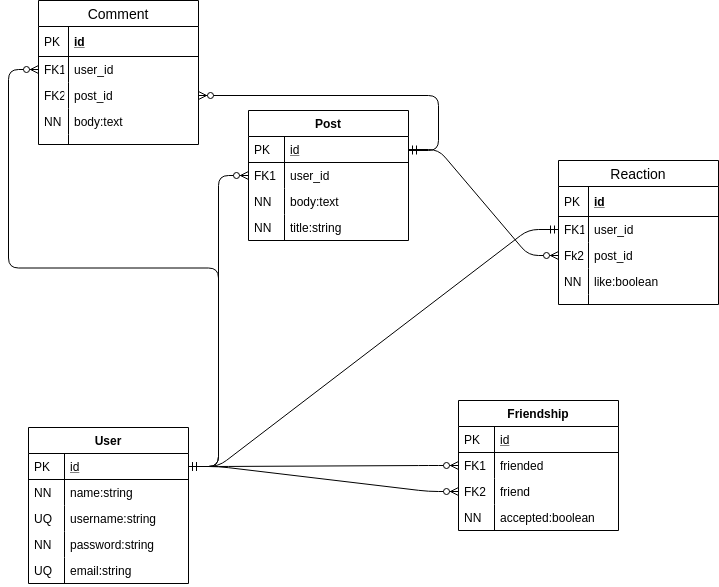

The diagram above was exported from draw.io. Its source (the exported page's mxGraphModel, read from the mxfile embedded in the PNG):
<mxGraphModel dx="1102" dy="589" grid="1" gridSize="10" guides="1" tooltips="1" connect="1" arrows="1" fold="1" page="1" pageScale="1" pageWidth="827" pageHeight="1169" math="0" shadow="0">
  <root>
    <mxCell id="WIyWlLk6GJQsqaUBKTNV-0" />
    <mxCell id="WIyWlLk6GJQsqaUBKTNV-1" parent="WIyWlLk6GJQsqaUBKTNV-0" />
    <mxCell id="u5LxqYKK7Z_KzoyEPTpP-0" value="" style="edgeStyle=entityRelationEdgeStyle;fontSize=12;html=1;endArrow=ERzeroToMany;startArrow=ERmandOne;entryX=0;entryY=0.5;entryDx=0;entryDy=0;exitX=1;exitY=0.5;exitDx=0;exitDy=0;" edge="1" parent="WIyWlLk6GJQsqaUBKTNV-1" source="zkfFHV4jXpPFQw0GAbJ--52" target="zkfFHV4jXpPFQw0GAbJ--67">
      <mxGeometry width="100" height="100" relative="1" as="geometry">
        <mxPoint x="200" y="420" as="sourcePoint" />
        <mxPoint x="300" y="320" as="targetPoint" />
      </mxGeometry>
    </mxCell>
    <mxCell id="u5LxqYKK7Z_KzoyEPTpP-5" value="" style="edgeStyle=entityRelationEdgeStyle;fontSize=12;html=1;endArrow=ERzeroToMany;startArrow=ERmandOne;entryX=0;entryY=0.5;entryDx=0;entryDy=0;exitX=1;exitY=0.5;exitDx=0;exitDy=0;" edge="1" parent="WIyWlLk6GJQsqaUBKTNV-1" source="zkfFHV4jXpPFQw0GAbJ--52" target="zkfFHV4jXpPFQw0GAbJ--69">
      <mxGeometry width="100" height="100" relative="1" as="geometry">
        <mxPoint x="200" y="427.5" as="sourcePoint" />
        <mxPoint x="400" y="442.5" as="targetPoint" />
      </mxGeometry>
    </mxCell>
    <mxCell id="u5LxqYKK7Z_KzoyEPTpP-6" value="" style="edgeStyle=entityRelationEdgeStyle;fontSize=12;html=1;endArrow=ERzeroToMany;startArrow=ERmandOne;entryX=0;entryY=0.5;entryDx=0;entryDy=0;exitX=1;exitY=0.5;exitDx=0;exitDy=0;" edge="1" parent="WIyWlLk6GJQsqaUBKTNV-1" source="zkfFHV4jXpPFQw0GAbJ--52" target="zkfFHV4jXpPFQw0GAbJ--59">
      <mxGeometry width="100" height="100" relative="1" as="geometry">
        <mxPoint x="210" y="430" as="sourcePoint" />
        <mxPoint x="410" y="445" as="targetPoint" />
      </mxGeometry>
    </mxCell>
    <mxCell id="u5LxqYKK7Z_KzoyEPTpP-11" value="Comment" style="swimlane;fontStyle=0;childLayout=stackLayout;horizontal=1;startSize=26;horizontalStack=0;resizeParent=1;resizeParentMax=0;resizeLast=0;collapsible=1;marginBottom=0;align=center;fontSize=14;" vertex="1" parent="WIyWlLk6GJQsqaUBKTNV-1">
      <mxGeometry x="50" y="80" width="160" height="144" as="geometry" />
    </mxCell>
    <mxCell id="u5LxqYKK7Z_KzoyEPTpP-12" value="id" style="shape=partialRectangle;top=0;left=0;right=0;bottom=1;align=left;verticalAlign=middle;fillColor=none;spacingLeft=34;spacingRight=4;overflow=hidden;rotatable=0;points=[[0,0.5],[1,0.5]];portConstraint=eastwest;dropTarget=0;fontStyle=5;fontSize=12;" vertex="1" parent="u5LxqYKK7Z_KzoyEPTpP-11">
      <mxGeometry y="26" width="160" height="30" as="geometry" />
    </mxCell>
    <mxCell id="u5LxqYKK7Z_KzoyEPTpP-13" value="PK" style="shape=partialRectangle;top=0;left=0;bottom=0;fillColor=none;align=left;verticalAlign=middle;spacingLeft=4;spacingRight=4;overflow=hidden;rotatable=0;points=[];portConstraint=eastwest;part=1;fontSize=12;" vertex="1" connectable="0" parent="u5LxqYKK7Z_KzoyEPTpP-12">
      <mxGeometry width="30" height="30" as="geometry" />
    </mxCell>
    <mxCell id="u5LxqYKK7Z_KzoyEPTpP-14" value="user_id" style="shape=partialRectangle;top=0;left=0;right=0;bottom=0;align=left;verticalAlign=top;fillColor=none;spacingLeft=34;spacingRight=4;overflow=hidden;rotatable=0;points=[[0,0.5],[1,0.5]];portConstraint=eastwest;dropTarget=0;fontSize=12;" vertex="1" parent="u5LxqYKK7Z_KzoyEPTpP-11">
      <mxGeometry y="56" width="160" height="26" as="geometry" />
    </mxCell>
    <mxCell id="u5LxqYKK7Z_KzoyEPTpP-15" value="FK1" style="shape=partialRectangle;top=0;left=0;bottom=0;fillColor=none;align=left;verticalAlign=top;spacingLeft=4;spacingRight=4;overflow=hidden;rotatable=0;points=[];portConstraint=eastwest;part=1;fontSize=12;" vertex="1" connectable="0" parent="u5LxqYKK7Z_KzoyEPTpP-14">
      <mxGeometry width="30" height="26" as="geometry" />
    </mxCell>
    <mxCell id="u5LxqYKK7Z_KzoyEPTpP-16" value="post_id" style="shape=partialRectangle;top=0;left=0;right=0;bottom=0;align=left;verticalAlign=top;fillColor=none;spacingLeft=34;spacingRight=4;overflow=hidden;rotatable=0;points=[[0,0.5],[1,0.5]];portConstraint=eastwest;dropTarget=0;fontSize=12;" vertex="1" parent="u5LxqYKK7Z_KzoyEPTpP-11">
      <mxGeometry y="82" width="160" height="26" as="geometry" />
    </mxCell>
    <mxCell id="u5LxqYKK7Z_KzoyEPTpP-17" value="FK2" style="shape=partialRectangle;top=0;left=0;bottom=0;fillColor=none;align=left;verticalAlign=top;spacingLeft=4;spacingRight=4;overflow=hidden;rotatable=0;points=[];portConstraint=eastwest;part=1;fontSize=12;" vertex="1" connectable="0" parent="u5LxqYKK7Z_KzoyEPTpP-16">
      <mxGeometry width="30" height="26" as="geometry" />
    </mxCell>
    <mxCell id="u5LxqYKK7Z_KzoyEPTpP-18" value="body:text" style="shape=partialRectangle;top=0;left=0;right=0;bottom=0;align=left;verticalAlign=top;fillColor=none;spacingLeft=34;spacingRight=4;overflow=hidden;rotatable=0;points=[[0,0.5],[1,0.5]];portConstraint=eastwest;dropTarget=0;fontSize=12;" vertex="1" parent="u5LxqYKK7Z_KzoyEPTpP-11">
      <mxGeometry y="108" width="160" height="26" as="geometry" />
    </mxCell>
    <mxCell id="u5LxqYKK7Z_KzoyEPTpP-19" value="NN" style="shape=partialRectangle;top=0;left=0;bottom=0;fillColor=none;align=left;verticalAlign=top;spacingLeft=4;spacingRight=4;overflow=hidden;rotatable=0;points=[];portConstraint=eastwest;part=1;fontSize=12;" vertex="1" connectable="0" parent="u5LxqYKK7Z_KzoyEPTpP-18">
      <mxGeometry width="30" height="26" as="geometry" />
    </mxCell>
    <mxCell id="u5LxqYKK7Z_KzoyEPTpP-20" value="" style="shape=partialRectangle;top=0;left=0;right=0;bottom=0;align=left;verticalAlign=top;fillColor=none;spacingLeft=34;spacingRight=4;overflow=hidden;rotatable=0;points=[[0,0.5],[1,0.5]];portConstraint=eastwest;dropTarget=0;fontSize=12;" vertex="1" parent="u5LxqYKK7Z_KzoyEPTpP-11">
      <mxGeometry y="134" width="160" height="10" as="geometry" />
    </mxCell>
    <mxCell id="u5LxqYKK7Z_KzoyEPTpP-21" value="" style="shape=partialRectangle;top=0;left=0;bottom=0;fillColor=none;align=left;verticalAlign=top;spacingLeft=4;spacingRight=4;overflow=hidden;rotatable=0;points=[];portConstraint=eastwest;part=1;fontSize=12;" vertex="1" connectable="0" parent="u5LxqYKK7Z_KzoyEPTpP-20">
      <mxGeometry width="30" height="10" as="geometry" />
    </mxCell>
    <mxCell id="u5LxqYKK7Z_KzoyEPTpP-23" value="" style="edgeStyle=entityRelationEdgeStyle;fontSize=12;html=1;endArrow=ERzeroToMany;startArrow=ERmandOne;entryX=0;entryY=0.5;entryDx=0;entryDy=0;exitX=1;exitY=0.5;exitDx=0;exitDy=0;" edge="1" parent="WIyWlLk6GJQsqaUBKTNV-1" source="zkfFHV4jXpPFQw0GAbJ--52" target="u5LxqYKK7Z_KzoyEPTpP-14">
      <mxGeometry width="100" height="100" relative="1" as="geometry">
        <mxPoint x="20" y="350" as="sourcePoint" />
        <mxPoint x="460" y="310" as="targetPoint" />
      </mxGeometry>
    </mxCell>
    <mxCell id="zkfFHV4jXpPFQw0GAbJ--56" value="Post" style="swimlane;fontStyle=1;childLayout=stackLayout;horizontal=1;startSize=26;horizontalStack=0;resizeParent=1;resizeLast=0;collapsible=1;marginBottom=0;rounded=0;shadow=0;strokeWidth=1;" parent="WIyWlLk6GJQsqaUBKTNV-1" vertex="1">
      <mxGeometry x="260" y="190" width="160" height="130" as="geometry">
        <mxRectangle x="260" y="80" width="160" height="26" as="alternateBounds" />
      </mxGeometry>
    </mxCell>
    <mxCell id="zkfFHV4jXpPFQw0GAbJ--57" value="id" style="shape=partialRectangle;top=0;left=0;right=0;bottom=1;align=left;verticalAlign=top;fillColor=none;spacingLeft=40;spacingRight=4;overflow=hidden;rotatable=0;points=[[0,0.5],[1,0.5]];portConstraint=eastwest;dropTarget=0;rounded=0;shadow=0;strokeWidth=1;fontStyle=4" parent="zkfFHV4jXpPFQw0GAbJ--56" vertex="1">
      <mxGeometry y="26" width="160" height="26" as="geometry" />
    </mxCell>
    <mxCell id="zkfFHV4jXpPFQw0GAbJ--58" value="PK" style="shape=partialRectangle;top=0;left=0;bottom=0;fillColor=none;align=left;verticalAlign=top;spacingLeft=4;spacingRight=4;overflow=hidden;rotatable=0;points=[];portConstraint=eastwest;part=1;" parent="zkfFHV4jXpPFQw0GAbJ--57" vertex="1" connectable="0">
      <mxGeometry width="36" height="26" as="geometry" />
    </mxCell>
    <mxCell id="zkfFHV4jXpPFQw0GAbJ--59" value="user_id" style="shape=partialRectangle;top=0;left=0;right=0;bottom=0;align=left;verticalAlign=top;fillColor=none;spacingLeft=40;spacingRight=4;overflow=hidden;rotatable=0;points=[[0,0.5],[1,0.5]];portConstraint=eastwest;dropTarget=0;rounded=0;shadow=0;strokeWidth=1;" parent="zkfFHV4jXpPFQw0GAbJ--56" vertex="1">
      <mxGeometry y="52" width="160" height="26" as="geometry" />
    </mxCell>
    <mxCell id="zkfFHV4jXpPFQw0GAbJ--60" value="FK1" style="shape=partialRectangle;top=0;left=0;bottom=0;fillColor=none;align=left;verticalAlign=top;spacingLeft=4;spacingRight=4;overflow=hidden;rotatable=0;points=[];portConstraint=eastwest;part=1;" parent="zkfFHV4jXpPFQw0GAbJ--59" vertex="1" connectable="0">
      <mxGeometry width="36" height="26" as="geometry" />
    </mxCell>
    <mxCell id="zkfFHV4jXpPFQw0GAbJ--61" value="body:text" style="shape=partialRectangle;top=0;left=0;right=0;bottom=0;align=left;verticalAlign=top;fillColor=none;spacingLeft=40;spacingRight=4;overflow=hidden;rotatable=0;points=[[0,0.5],[1,0.5]];portConstraint=eastwest;dropTarget=0;rounded=0;shadow=0;strokeWidth=1;" parent="zkfFHV4jXpPFQw0GAbJ--56" vertex="1">
      <mxGeometry y="78" width="160" height="26" as="geometry" />
    </mxCell>
    <mxCell id="zkfFHV4jXpPFQw0GAbJ--62" value="NN" style="shape=partialRectangle;top=0;left=0;bottom=0;fillColor=none;align=left;verticalAlign=top;spacingLeft=4;spacingRight=4;overflow=hidden;rotatable=0;points=[];portConstraint=eastwest;part=1;" parent="zkfFHV4jXpPFQw0GAbJ--61" vertex="1" connectable="0">
      <mxGeometry width="36" height="26" as="geometry" />
    </mxCell>
    <mxCell id="u5LxqYKK7Z_KzoyEPTpP-60" value="title:string" style="shape=partialRectangle;top=0;left=0;right=0;bottom=0;align=left;verticalAlign=top;fillColor=none;spacingLeft=40;spacingRight=4;overflow=hidden;rotatable=0;points=[[0,0.5],[1,0.5]];portConstraint=eastwest;dropTarget=0;rounded=0;shadow=0;strokeWidth=1;" vertex="1" parent="zkfFHV4jXpPFQw0GAbJ--56">
      <mxGeometry y="104" width="160" height="26" as="geometry" />
    </mxCell>
    <mxCell id="u5LxqYKK7Z_KzoyEPTpP-61" value="NN" style="shape=partialRectangle;top=0;left=0;bottom=0;fillColor=none;align=left;verticalAlign=top;spacingLeft=4;spacingRight=4;overflow=hidden;rotatable=0;points=[];portConstraint=eastwest;part=1;" vertex="1" connectable="0" parent="u5LxqYKK7Z_KzoyEPTpP-60">
      <mxGeometry width="36" height="26" as="geometry" />
    </mxCell>
    <mxCell id="u5LxqYKK7Z_KzoyEPTpP-31" value="Reaction" style="swimlane;fontStyle=0;childLayout=stackLayout;horizontal=1;startSize=26;horizontalStack=0;resizeParent=1;resizeParentMax=0;resizeLast=0;collapsible=1;marginBottom=0;align=center;fontSize=14;" vertex="1" parent="WIyWlLk6GJQsqaUBKTNV-1">
      <mxGeometry x="570" y="240" width="160" height="144" as="geometry" />
    </mxCell>
    <mxCell id="u5LxqYKK7Z_KzoyEPTpP-32" value="id" style="shape=partialRectangle;top=0;left=0;right=0;bottom=1;align=left;verticalAlign=middle;fillColor=none;spacingLeft=34;spacingRight=4;overflow=hidden;rotatable=0;points=[[0,0.5],[1,0.5]];portConstraint=eastwest;dropTarget=0;fontStyle=5;fontSize=12;" vertex="1" parent="u5LxqYKK7Z_KzoyEPTpP-31">
      <mxGeometry y="26" width="160" height="30" as="geometry" />
    </mxCell>
    <mxCell id="u5LxqYKK7Z_KzoyEPTpP-33" value="PK" style="shape=partialRectangle;top=0;left=0;bottom=0;fillColor=none;align=left;verticalAlign=middle;spacingLeft=4;spacingRight=4;overflow=hidden;rotatable=0;points=[];portConstraint=eastwest;part=1;fontSize=12;" vertex="1" connectable="0" parent="u5LxqYKK7Z_KzoyEPTpP-32">
      <mxGeometry width="30" height="30" as="geometry" />
    </mxCell>
    <mxCell id="u5LxqYKK7Z_KzoyEPTpP-34" value="user_id" style="shape=partialRectangle;top=0;left=0;right=0;bottom=0;align=left;verticalAlign=top;fillColor=none;spacingLeft=34;spacingRight=4;overflow=hidden;rotatable=0;points=[[0,0.5],[1,0.5]];portConstraint=eastwest;dropTarget=0;fontSize=12;" vertex="1" parent="u5LxqYKK7Z_KzoyEPTpP-31">
      <mxGeometry y="56" width="160" height="26" as="geometry" />
    </mxCell>
    <mxCell id="u5LxqYKK7Z_KzoyEPTpP-35" value="FK1" style="shape=partialRectangle;top=0;left=0;bottom=0;fillColor=none;align=left;verticalAlign=top;spacingLeft=4;spacingRight=4;overflow=hidden;rotatable=0;points=[];portConstraint=eastwest;part=1;fontSize=12;" vertex="1" connectable="0" parent="u5LxqYKK7Z_KzoyEPTpP-34">
      <mxGeometry width="30" height="26" as="geometry" />
    </mxCell>
    <mxCell id="u5LxqYKK7Z_KzoyEPTpP-36" value="post_id" style="shape=partialRectangle;top=0;left=0;right=0;bottom=0;align=left;verticalAlign=top;fillColor=none;spacingLeft=34;spacingRight=4;overflow=hidden;rotatable=0;points=[[0,0.5],[1,0.5]];portConstraint=eastwest;dropTarget=0;fontSize=12;" vertex="1" parent="u5LxqYKK7Z_KzoyEPTpP-31">
      <mxGeometry y="82" width="160" height="26" as="geometry" />
    </mxCell>
    <mxCell id="u5LxqYKK7Z_KzoyEPTpP-37" value="Fk2" style="shape=partialRectangle;top=0;left=0;bottom=0;fillColor=none;align=left;verticalAlign=top;spacingLeft=4;spacingRight=4;overflow=hidden;rotatable=0;points=[];portConstraint=eastwest;part=1;fontSize=12;" vertex="1" connectable="0" parent="u5LxqYKK7Z_KzoyEPTpP-36">
      <mxGeometry width="30" height="26" as="geometry" />
    </mxCell>
    <mxCell id="u5LxqYKK7Z_KzoyEPTpP-38" value="like:boolean" style="shape=partialRectangle;top=0;left=0;right=0;bottom=0;align=left;verticalAlign=top;fillColor=none;spacingLeft=34;spacingRight=4;overflow=hidden;rotatable=0;points=[[0,0.5],[1,0.5]];portConstraint=eastwest;dropTarget=0;fontSize=12;" vertex="1" parent="u5LxqYKK7Z_KzoyEPTpP-31">
      <mxGeometry y="108" width="160" height="26" as="geometry" />
    </mxCell>
    <mxCell id="u5LxqYKK7Z_KzoyEPTpP-39" value="NN" style="shape=partialRectangle;top=0;left=0;bottom=0;fillColor=none;align=left;verticalAlign=top;spacingLeft=4;spacingRight=4;overflow=hidden;rotatable=0;points=[];portConstraint=eastwest;part=1;fontSize=12;" vertex="1" connectable="0" parent="u5LxqYKK7Z_KzoyEPTpP-38">
      <mxGeometry width="30" height="26" as="geometry" />
    </mxCell>
    <mxCell id="u5LxqYKK7Z_KzoyEPTpP-40" value="" style="shape=partialRectangle;top=0;left=0;right=0;bottom=0;align=left;verticalAlign=top;fillColor=none;spacingLeft=34;spacingRight=4;overflow=hidden;rotatable=0;points=[[0,0.5],[1,0.5]];portConstraint=eastwest;dropTarget=0;fontSize=12;" vertex="1" parent="u5LxqYKK7Z_KzoyEPTpP-31">
      <mxGeometry y="134" width="160" height="10" as="geometry" />
    </mxCell>
    <mxCell id="u5LxqYKK7Z_KzoyEPTpP-41" value="" style="shape=partialRectangle;top=0;left=0;bottom=0;fillColor=none;align=left;verticalAlign=top;spacingLeft=4;spacingRight=4;overflow=hidden;rotatable=0;points=[];portConstraint=eastwest;part=1;fontSize=12;" vertex="1" connectable="0" parent="u5LxqYKK7Z_KzoyEPTpP-40">
      <mxGeometry width="30" height="10" as="geometry" />
    </mxCell>
    <mxCell id="u5LxqYKK7Z_KzoyEPTpP-43" value="" style="edgeStyle=entityRelationEdgeStyle;fontSize=12;html=1;endArrow=ERzeroToMany;startArrow=ERmandOne;entryX=0;entryY=0.5;entryDx=0;entryDy=0;exitX=1;exitY=0.5;exitDx=0;exitDy=0;" edge="1" parent="WIyWlLk6GJQsqaUBKTNV-1" source="zkfFHV4jXpPFQw0GAbJ--57" target="u5LxqYKK7Z_KzoyEPTpP-36">
      <mxGeometry width="100" height="100" relative="1" as="geometry">
        <mxPoint x="460" y="440" as="sourcePoint" />
        <mxPoint x="560" y="340" as="targetPoint" />
      </mxGeometry>
    </mxCell>
    <mxCell id="u5LxqYKK7Z_KzoyEPTpP-44" value="" style="edgeStyle=entityRelationEdgeStyle;fontSize=12;html=1;endArrow=ERmandOne;startArrow=ERmandOne;exitX=1;exitY=0.5;exitDx=0;exitDy=0;entryX=0;entryY=0.5;entryDx=0;entryDy=0;" edge="1" parent="WIyWlLk6GJQsqaUBKTNV-1" source="zkfFHV4jXpPFQw0GAbJ--52" target="u5LxqYKK7Z_KzoyEPTpP-34">
      <mxGeometry width="100" height="100" relative="1" as="geometry">
        <mxPoint x="360" y="390" as="sourcePoint" />
        <mxPoint x="460" y="290" as="targetPoint" />
      </mxGeometry>
    </mxCell>
    <mxCell id="u5LxqYKK7Z_KzoyEPTpP-45" value="" style="edgeStyle=entityRelationEdgeStyle;fontSize=12;html=1;endArrow=ERzeroToMany;startArrow=ERmandOne;" edge="1" parent="WIyWlLk6GJQsqaUBKTNV-1" target="u5LxqYKK7Z_KzoyEPTpP-16">
      <mxGeometry width="100" height="100" relative="1" as="geometry">
        <mxPoint x="420" y="230" as="sourcePoint" />
        <mxPoint x="460" y="290" as="targetPoint" />
      </mxGeometry>
    </mxCell>
    <mxCell id="zkfFHV4jXpPFQw0GAbJ--51" value="User" style="swimlane;fontStyle=1;childLayout=stackLayout;horizontal=1;startSize=26;horizontalStack=0;resizeParent=1;resizeLast=0;collapsible=1;marginBottom=0;rounded=0;shadow=0;strokeWidth=1;" parent="WIyWlLk6GJQsqaUBKTNV-1" vertex="1">
      <mxGeometry x="40" y="507" width="160" height="156" as="geometry">
        <mxRectangle x="20" y="80" width="160" height="26" as="alternateBounds" />
      </mxGeometry>
    </mxCell>
    <mxCell id="zkfFHV4jXpPFQw0GAbJ--52" value="id" style="shape=partialRectangle;top=0;left=0;right=0;bottom=1;align=left;verticalAlign=top;fillColor=none;spacingLeft=40;spacingRight=4;overflow=hidden;rotatable=0;points=[[0,0.5],[1,0.5]];portConstraint=eastwest;dropTarget=0;rounded=0;shadow=0;strokeWidth=1;fontStyle=4" parent="zkfFHV4jXpPFQw0GAbJ--51" vertex="1">
      <mxGeometry y="26" width="160" height="26" as="geometry" />
    </mxCell>
    <mxCell id="zkfFHV4jXpPFQw0GAbJ--53" value="PK" style="shape=partialRectangle;top=0;left=0;bottom=0;fillColor=none;align=left;verticalAlign=top;spacingLeft=4;spacingRight=4;overflow=hidden;rotatable=0;points=[];portConstraint=eastwest;part=1;" parent="zkfFHV4jXpPFQw0GAbJ--52" vertex="1" connectable="0">
      <mxGeometry width="36" height="26" as="geometry" />
    </mxCell>
    <mxCell id="zkfFHV4jXpPFQw0GAbJ--54" value="name:string" style="shape=partialRectangle;top=0;left=0;right=0;bottom=0;align=left;verticalAlign=top;fillColor=none;spacingLeft=40;spacingRight=4;overflow=hidden;rotatable=0;points=[[0,0.5],[1,0.5]];portConstraint=eastwest;dropTarget=0;rounded=0;shadow=0;strokeWidth=1;" parent="zkfFHV4jXpPFQw0GAbJ--51" vertex="1">
      <mxGeometry y="52" width="160" height="26" as="geometry" />
    </mxCell>
    <mxCell id="zkfFHV4jXpPFQw0GAbJ--55" value="NN" style="shape=partialRectangle;top=0;left=0;bottom=0;fillColor=none;align=left;verticalAlign=top;spacingLeft=4;spacingRight=4;overflow=hidden;rotatable=0;points=[];portConstraint=eastwest;part=1;" parent="zkfFHV4jXpPFQw0GAbJ--54" vertex="1" connectable="0">
      <mxGeometry width="36" height="26" as="geometry" />
    </mxCell>
    <mxCell id="u5LxqYKK7Z_KzoyEPTpP-46" value="username:string" style="shape=partialRectangle;top=0;left=0;right=0;bottom=0;align=left;verticalAlign=top;fillColor=none;spacingLeft=40;spacingRight=4;overflow=hidden;rotatable=0;points=[[0,0.5],[1,0.5]];portConstraint=eastwest;dropTarget=0;rounded=0;shadow=0;strokeWidth=1;" vertex="1" parent="zkfFHV4jXpPFQw0GAbJ--51">
      <mxGeometry y="78" width="160" height="26" as="geometry" />
    </mxCell>
    <mxCell id="u5LxqYKK7Z_KzoyEPTpP-47" value="UQ" style="shape=partialRectangle;top=0;left=0;bottom=0;fillColor=none;align=left;verticalAlign=top;spacingLeft=4;spacingRight=4;overflow=hidden;rotatable=0;points=[];portConstraint=eastwest;part=1;" vertex="1" connectable="0" parent="u5LxqYKK7Z_KzoyEPTpP-46">
      <mxGeometry width="36" height="26" as="geometry" />
    </mxCell>
    <mxCell id="u5LxqYKK7Z_KzoyEPTpP-48" value="password:string" style="shape=partialRectangle;top=0;left=0;right=0;bottom=0;align=left;verticalAlign=top;fillColor=none;spacingLeft=40;spacingRight=4;overflow=hidden;rotatable=0;points=[[0,0.5],[1,0.5]];portConstraint=eastwest;dropTarget=0;rounded=0;shadow=0;strokeWidth=1;" vertex="1" parent="zkfFHV4jXpPFQw0GAbJ--51">
      <mxGeometry y="104" width="160" height="26" as="geometry" />
    </mxCell>
    <mxCell id="u5LxqYKK7Z_KzoyEPTpP-49" value="NN" style="shape=partialRectangle;top=0;left=0;bottom=0;fillColor=none;align=left;verticalAlign=top;spacingLeft=4;spacingRight=4;overflow=hidden;rotatable=0;points=[];portConstraint=eastwest;part=1;" vertex="1" connectable="0" parent="u5LxqYKK7Z_KzoyEPTpP-48">
      <mxGeometry width="36" height="26" as="geometry" />
    </mxCell>
    <mxCell id="u5LxqYKK7Z_KzoyEPTpP-50" value="email:string" style="shape=partialRectangle;top=0;left=0;right=0;bottom=0;align=left;verticalAlign=top;fillColor=none;spacingLeft=40;spacingRight=4;overflow=hidden;rotatable=0;points=[[0,0.5],[1,0.5]];portConstraint=eastwest;dropTarget=0;rounded=0;shadow=0;strokeWidth=1;" vertex="1" parent="zkfFHV4jXpPFQw0GAbJ--51">
      <mxGeometry y="130" width="160" height="26" as="geometry" />
    </mxCell>
    <mxCell id="u5LxqYKK7Z_KzoyEPTpP-51" value="UQ" style="shape=partialRectangle;top=0;left=0;bottom=0;fillColor=none;align=left;verticalAlign=top;spacingLeft=4;spacingRight=4;overflow=hidden;rotatable=0;points=[];portConstraint=eastwest;part=1;" vertex="1" connectable="0" parent="u5LxqYKK7Z_KzoyEPTpP-50">
      <mxGeometry width="36" height="26" as="geometry" />
    </mxCell>
    <mxCell id="zkfFHV4jXpPFQw0GAbJ--64" value="Friendship" style="swimlane;fontStyle=1;childLayout=stackLayout;horizontal=1;startSize=26;horizontalStack=0;resizeParent=1;resizeLast=0;collapsible=1;marginBottom=0;rounded=0;shadow=0;strokeWidth=1;" parent="WIyWlLk6GJQsqaUBKTNV-1" vertex="1">
      <mxGeometry x="470" y="480" width="160" height="130" as="geometry">
        <mxRectangle x="260" y="270" width="160" height="26" as="alternateBounds" />
      </mxGeometry>
    </mxCell>
    <mxCell id="zkfFHV4jXpPFQw0GAbJ--65" value="id" style="shape=partialRectangle;top=0;left=0;right=0;bottom=1;align=left;verticalAlign=top;fillColor=none;spacingLeft=40;spacingRight=4;overflow=hidden;rotatable=0;points=[[0,0.5],[1,0.5]];portConstraint=eastwest;dropTarget=0;rounded=0;shadow=0;strokeWidth=1;fontStyle=4" parent="zkfFHV4jXpPFQw0GAbJ--64" vertex="1">
      <mxGeometry y="26" width="160" height="26" as="geometry" />
    </mxCell>
    <mxCell id="zkfFHV4jXpPFQw0GAbJ--66" value="PK" style="shape=partialRectangle;top=0;left=0;bottom=0;fillColor=none;align=left;verticalAlign=top;spacingLeft=4;spacingRight=4;overflow=hidden;rotatable=0;points=[];portConstraint=eastwest;part=1;" parent="zkfFHV4jXpPFQw0GAbJ--65" vertex="1" connectable="0">
      <mxGeometry width="36" height="26" as="geometry" />
    </mxCell>
    <mxCell id="zkfFHV4jXpPFQw0GAbJ--67" value="friended" style="shape=partialRectangle;top=0;left=0;right=0;bottom=0;align=left;verticalAlign=top;fillColor=none;spacingLeft=40;spacingRight=4;overflow=hidden;rotatable=0;points=[[0,0.5],[1,0.5]];portConstraint=eastwest;dropTarget=0;rounded=0;shadow=0;strokeWidth=1;" parent="zkfFHV4jXpPFQw0GAbJ--64" vertex="1">
      <mxGeometry y="52" width="160" height="26" as="geometry" />
    </mxCell>
    <mxCell id="zkfFHV4jXpPFQw0GAbJ--68" value="FK1" style="shape=partialRectangle;top=0;left=0;bottom=0;fillColor=none;align=left;verticalAlign=top;spacingLeft=4;spacingRight=4;overflow=hidden;rotatable=0;points=[];portConstraint=eastwest;part=1;" parent="zkfFHV4jXpPFQw0GAbJ--67" vertex="1" connectable="0">
      <mxGeometry width="36" height="26" as="geometry" />
    </mxCell>
    <mxCell id="zkfFHV4jXpPFQw0GAbJ--69" value="friend" style="shape=partialRectangle;top=0;left=0;right=0;bottom=0;align=left;verticalAlign=top;fillColor=none;spacingLeft=40;spacingRight=4;overflow=hidden;rotatable=0;points=[[0,0.5],[1,0.5]];portConstraint=eastwest;dropTarget=0;rounded=0;shadow=0;strokeWidth=1;" parent="zkfFHV4jXpPFQw0GAbJ--64" vertex="1">
      <mxGeometry y="78" width="160" height="26" as="geometry" />
    </mxCell>
    <mxCell id="zkfFHV4jXpPFQw0GAbJ--70" value="FK2" style="shape=partialRectangle;top=0;left=0;bottom=0;fillColor=none;align=left;verticalAlign=top;spacingLeft=4;spacingRight=4;overflow=hidden;rotatable=0;points=[];portConstraint=eastwest;part=1;" parent="zkfFHV4jXpPFQw0GAbJ--69" vertex="1" connectable="0">
      <mxGeometry width="36" height="26" as="geometry" />
    </mxCell>
    <mxCell id="u5LxqYKK7Z_KzoyEPTpP-3" value="accepted:boolean" style="shape=partialRectangle;top=0;left=0;right=0;bottom=0;align=left;verticalAlign=top;fillColor=none;spacingLeft=40;spacingRight=4;overflow=hidden;rotatable=0;points=[[0,0.5],[1,0.5]];portConstraint=eastwest;dropTarget=0;rounded=0;shadow=0;strokeWidth=1;" vertex="1" parent="zkfFHV4jXpPFQw0GAbJ--64">
      <mxGeometry y="104" width="160" height="26" as="geometry" />
    </mxCell>
    <mxCell id="u5LxqYKK7Z_KzoyEPTpP-4" value="NN" style="shape=partialRectangle;top=0;left=0;bottom=0;fillColor=none;align=left;verticalAlign=top;spacingLeft=4;spacingRight=4;overflow=hidden;rotatable=0;points=[];portConstraint=eastwest;part=1;" vertex="1" connectable="0" parent="u5LxqYKK7Z_KzoyEPTpP-3">
      <mxGeometry width="36" height="26" as="geometry" />
    </mxCell>
  </root>
</mxGraphModel>